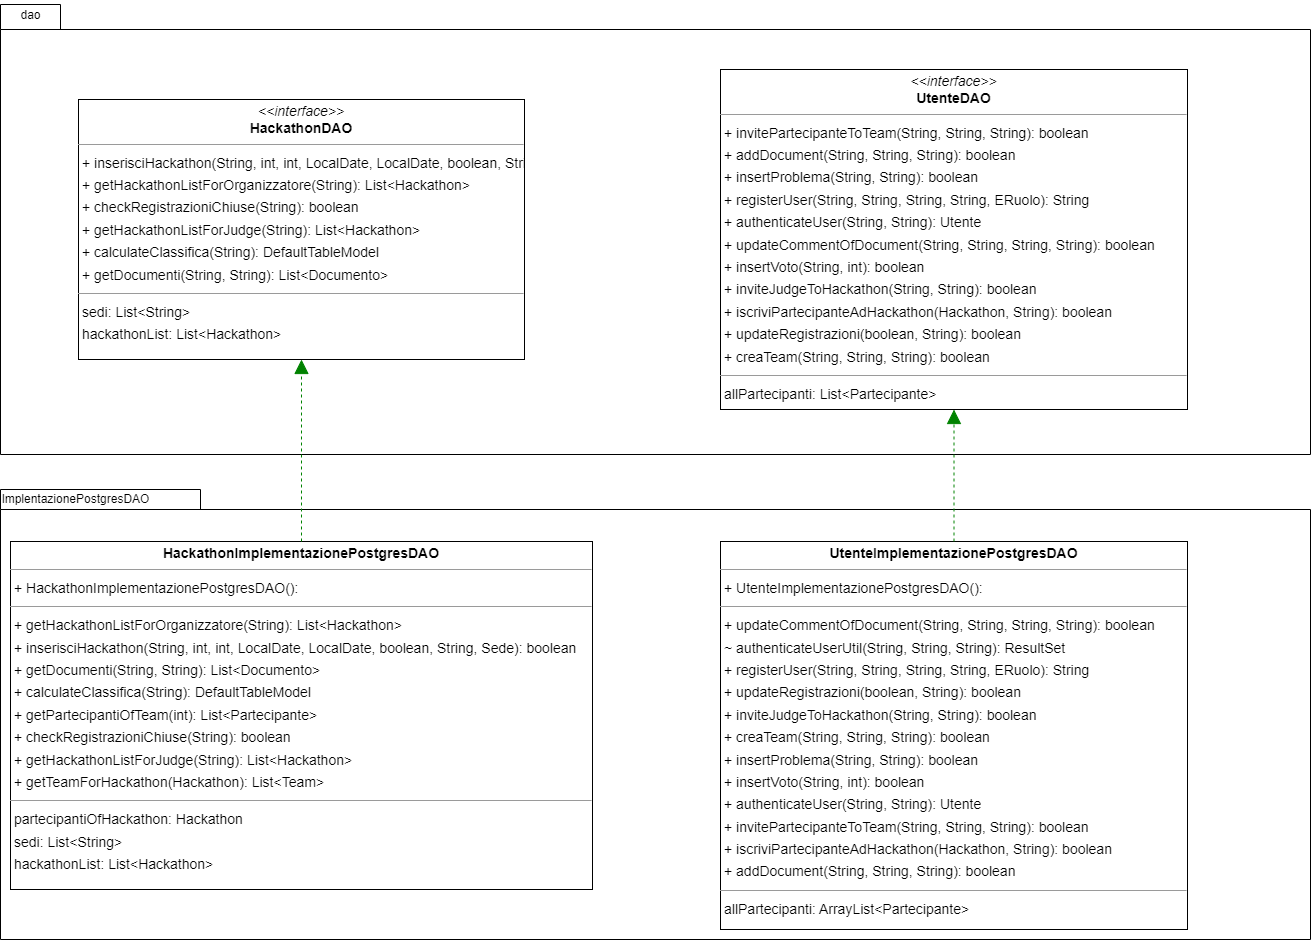

The diagram above was exported from draw.io. Its source (the exported page's mxGraphModel, read from the mxfile embedded in the PNG):
<mxGraphModel dx="3172" dy="1798" grid="1" gridSize="10" guides="1" tooltips="1" connect="1" arrows="1" fold="1" page="0" pageScale="1" pageWidth="827" pageHeight="1169" background="none" math="0" shadow="0">
  <root>
    <mxCell id="0" />
    <mxCell id="1" parent="0" />
    <mxCell id="_qRCQC1qfpWMtvRUGCd8-4" value="" style="shape=folder;fontStyle=1;spacingTop=10;tabWidth=60;tabHeight=25;tabPosition=left;html=1;whiteSpace=wrap;" vertex="1" parent="1">
      <mxGeometry x="-240" y="-295" width="1310" height="450" as="geometry" />
    </mxCell>
    <mxCell id="_qRCQC1qfpWMtvRUGCd8-1" value="" style="shape=folder;fontStyle=1;spacingTop=10;tabWidth=200;tabHeight=20;tabPosition=left;html=1;whiteSpace=wrap;" vertex="1" parent="1">
      <mxGeometry x="-240" y="190" width="1310" height="450" as="geometry" />
    </mxCell>
    <mxCell id="node0" value="&lt;p style=&quot;margin:0px;margin-top:4px;text-align:center;&quot;&gt;&lt;i&gt;&amp;lt;&amp;lt;interface&amp;gt;&amp;gt;&lt;/i&gt;&lt;br/&gt;&lt;b&gt;HackathonDAO&lt;/b&gt;&lt;/p&gt;&lt;hr size=&quot;1&quot;/&gt;&lt;p style=&quot;margin:0 0 0 4px;line-height:1.6;&quot;&gt;+ inserisciHackathon(String, int, int, LocalDate, LocalDate, boolean, String, Sede): boolean&lt;br/&gt;+ getHackathonListForOrganizzatore(String): List&amp;lt;Hackathon&amp;gt;&lt;br/&gt;+ checkRegistrazioniChiuse(String): boolean&lt;br/&gt;+ getHackathonListForJudge(String): List&amp;lt;Hackathon&amp;gt;&lt;br/&gt;+ calculateClassifica(String): DefaultTableModel&lt;br/&gt;+ getDocumenti(String, String): List&amp;lt;Documento&amp;gt;&lt;/p&gt;&lt;hr size=&quot;1&quot;/&gt;&lt;p style=&quot;margin:0 0 0 4px;line-height:1.6;&quot;&gt; sedi: List&amp;lt;String&amp;gt;&lt;br/&gt; hackathonList: List&amp;lt;Hackathon&amp;gt;&lt;/p&gt;" style="verticalAlign=top;align=left;overflow=fill;fontSize=14;fontFamily=Helvetica;html=1;rounded=0;shadow=0;comic=0;labelBackgroundColor=none;strokeWidth=1;" parent="1" vertex="1">
      <mxGeometry x="-162" y="-200" width="446" height="260" as="geometry" />
    </mxCell>
    <mxCell id="node2" value="&lt;p style=&quot;margin:0px;margin-top:4px;text-align:center;&quot;&gt;&lt;b&gt;HackathonImplementazionePostgresDAO&lt;/b&gt;&lt;/p&gt;&lt;hr size=&quot;1&quot;/&gt;&lt;p style=&quot;margin:0 0 0 4px;line-height:1.6;&quot;&gt;+ HackathonImplementazionePostgresDAO(): &lt;/p&gt;&lt;hr size=&quot;1&quot;/&gt;&lt;p style=&quot;margin:0 0 0 4px;line-height:1.6;&quot;&gt;+ getHackathonListForOrganizzatore(String): List&amp;lt;Hackathon&amp;gt;&lt;br/&gt;+ inserisciHackathon(String, int, int, LocalDate, LocalDate, boolean, String, Sede): boolean&lt;br/&gt;+ getDocumenti(String, String): List&amp;lt;Documento&amp;gt;&lt;br/&gt;+ calculateClassifica(String): DefaultTableModel&lt;br/&gt;+ getPartecipantiOfTeam(int): List&amp;lt;Partecipante&amp;gt;&lt;br/&gt;+ checkRegistrazioniChiuse(String): boolean&lt;br/&gt;+ getHackathonListForJudge(String): List&amp;lt;Hackathon&amp;gt;&lt;br/&gt;+ getTeamForHackathon(Hackathon): List&amp;lt;Team&amp;gt;&lt;/p&gt;&lt;hr size=&quot;1&quot;/&gt;&lt;p style=&quot;margin:0 0 0 4px;line-height:1.6;&quot;&gt; partecipantiOfHackathon: Hackathon&lt;br/&gt; sedi: List&amp;lt;String&amp;gt;&lt;br/&gt; hackathonList: List&amp;lt;Hackathon&amp;gt;&lt;/p&gt;" style="verticalAlign=top;align=left;overflow=fill;fontSize=14;fontFamily=Helvetica;html=1;rounded=0;shadow=0;comic=0;labelBackgroundColor=none;strokeWidth=1;" parent="1" vertex="1">
      <mxGeometry x="-230" y="242" width="582" height="348" as="geometry" />
    </mxCell>
    <mxCell id="node3" value="&lt;p style=&quot;margin:0px;margin-top:4px;text-align:center;&quot;&gt;&lt;i&gt;&amp;lt;&amp;lt;interface&amp;gt;&amp;gt;&lt;/i&gt;&lt;br/&gt;&lt;b&gt;UtenteDAO&lt;/b&gt;&lt;/p&gt;&lt;hr size=&quot;1&quot;/&gt;&lt;p style=&quot;margin:0 0 0 4px;line-height:1.6;&quot;&gt;+ invitePartecipanteToTeam(String, String, String): boolean&lt;br/&gt;+ addDocument(String, String, String): boolean&lt;br/&gt;+ insertProblema(String, String): boolean&lt;br/&gt;+ registerUser(String, String, String, String, ERuolo): String&lt;br/&gt;+ authenticateUser(String, String): Utente&lt;br/&gt;+ updateCommentOfDocument(String, String, String, String): boolean&lt;br/&gt;+ insertVoto(String, int): boolean&lt;br/&gt;+ inviteJudgeToHackathon(String, String): boolean&lt;br/&gt;+ iscriviPartecipanteAdHackathon(Hackathon, String): boolean&lt;br/&gt;+ updateRegistrazioni(boolean, String): boolean&lt;br/&gt;+ creaTeam(String, String, String): boolean&lt;/p&gt;&lt;hr size=&quot;1&quot;/&gt;&lt;p style=&quot;margin:0 0 0 4px;line-height:1.6;&quot;&gt; allPartecipanti: List&amp;lt;Partecipante&amp;gt;&lt;/p&gt;" style="verticalAlign=top;align=left;overflow=fill;fontSize=14;fontFamily=Helvetica;html=1;rounded=0;shadow=0;comic=0;labelBackgroundColor=none;strokeWidth=1;" parent="1" vertex="1">
      <mxGeometry x="480" y="-230" width="467" height="340" as="geometry" />
    </mxCell>
    <mxCell id="node1" value="&lt;p style=&quot;margin:0px;margin-top:4px;text-align:center;&quot;&gt;&lt;b&gt;UtenteImplementazionePostgresDAO&lt;/b&gt;&lt;/p&gt;&lt;hr size=&quot;1&quot;/&gt;&lt;p style=&quot;margin:0 0 0 4px;line-height:1.6;&quot;&gt;+ UtenteImplementazionePostgresDAO(): &lt;/p&gt;&lt;hr size=&quot;1&quot;/&gt;&lt;p style=&quot;margin:0 0 0 4px;line-height:1.6;&quot;&gt;+ updateCommentOfDocument(String, String, String, String): boolean&lt;br/&gt;~ authenticateUserUtil(String, String, String): ResultSet&lt;br/&gt;+ registerUser(String, String, String, String, ERuolo): String&lt;br/&gt;+ updateRegistrazioni(boolean, String): boolean&lt;br/&gt;+ inviteJudgeToHackathon(String, String): boolean&lt;br/&gt;+ creaTeam(String, String, String): boolean&lt;br/&gt;+ insertProblema(String, String): boolean&lt;br/&gt;+ insertVoto(String, int): boolean&lt;br/&gt;+ authenticateUser(String, String): Utente&lt;br/&gt;+ invitePartecipanteToTeam(String, String, String): boolean&lt;br/&gt;+ iscriviPartecipanteAdHackathon(Hackathon, String): boolean&lt;br/&gt;+ addDocument(String, String, String): boolean&lt;/p&gt;&lt;hr size=&quot;1&quot;/&gt;&lt;p style=&quot;margin:0 0 0 4px;line-height:1.6;&quot;&gt; allPartecipanti: ArrayList&amp;lt;Partecipante&amp;gt;&lt;/p&gt;" style="verticalAlign=top;align=left;overflow=fill;fontSize=14;fontFamily=Helvetica;html=1;rounded=0;shadow=0;comic=0;labelBackgroundColor=none;strokeWidth=1;" parent="1" vertex="1">
      <mxGeometry x="480" y="242" width="467" height="388" as="geometry" />
    </mxCell>
    <mxCell id="edge0" value="" style="html=1;rounded=1;edgeStyle=orthogonalEdgeStyle;dashed=1;startArrow=none;endArrow=block;endSize=12;strokeColor=#008200;exitX=0.500;exitY=0.000;exitDx=0;exitDy=0;entryX=0.500;entryY=1.000;entryDx=0;entryDy=0;" parent="1" source="node2" target="node0" edge="1">
      <mxGeometry width="50" height="50" relative="1" as="geometry">
        <Array as="points" />
      </mxGeometry>
    </mxCell>
    <mxCell id="edge1" value="" style="html=1;rounded=1;edgeStyle=orthogonalEdgeStyle;dashed=1;startArrow=none;endArrow=block;endSize=12;strokeColor=#008200;exitX=0.500;exitY=0.000;exitDx=0;exitDy=0;entryX=0.500;entryY=1.000;entryDx=0;entryDy=0;" parent="1" source="node1" target="node3" edge="1">
      <mxGeometry width="50" height="50" relative="1" as="geometry">
        <Array as="points" />
      </mxGeometry>
    </mxCell>
    <mxCell id="_qRCQC1qfpWMtvRUGCd8-3" value="&lt;span style=&quot;forced-color-adjust: none; color: rgb(0, 0, 0); font-family: Helvetica; font-style: normal; font-variant-ligatures: normal; font-variant-caps: normal; letter-spacing: normal; orphans: 2; text-align: center; text-indent: 0px; text-transform: none; widows: 2; word-spacing: 0px; -webkit-text-stroke-width: 0px; white-space: nowrap; background-color: rgb(255, 255, 255); text-decoration-thickness: initial; text-decoration-style: initial; text-decoration-color: initial;&quot;&gt;&lt;font style=&quot;font-size: 12px;&quot;&gt;lmplentazionePostgresDAO&lt;/font&gt;&lt;/span&gt;" style="text;whiteSpace=wrap;html=1;" vertex="1" parent="1">
      <mxGeometry x="-240" y="186" width="210" height="20" as="geometry" />
    </mxCell>
    <mxCell id="_qRCQC1qfpWMtvRUGCd8-5" value="dao" style="text;html=1;align=center;verticalAlign=middle;resizable=0;points=[];autosize=1;strokeColor=none;fillColor=none;" vertex="1" parent="1">
      <mxGeometry x="-230" y="-299" width="40" height="30" as="geometry" />
    </mxCell>
  </root>
</mxGraphModel>